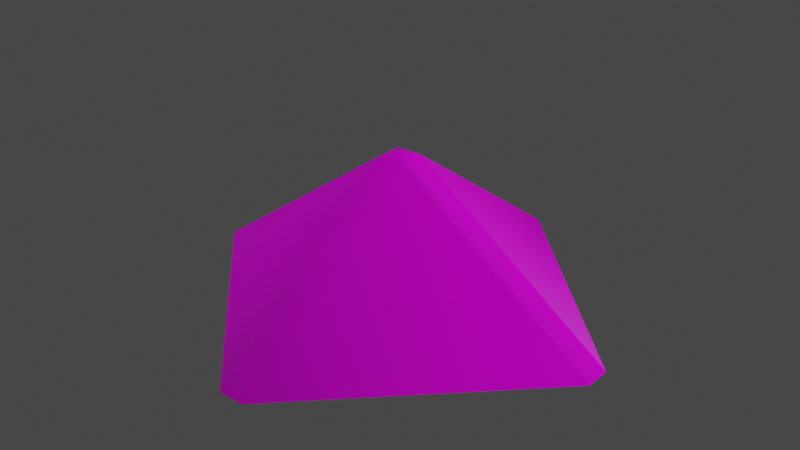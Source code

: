 # Source: Stone1.blend  (saved by Blender 4.4.30; exported with 4.5.12 LTS)
import bpy
from mathutils import Matrix  # noqa: F401  (used for matrix-valued properties, if any)

bpy.ops.wm.read_factory_settings(use_empty=True)
scene = bpy.context.scene
scene.name = 'Scene'

# ---- images (referenced by path relative to the original .blend; pixels are not part of the script)
import os
ASSET_DIR = os.environ.get("B2B_ASSET_DIR", "")  # directory of the original .blend (textures are referenced by path, not embedded)
HERE = os.path.dirname(os.path.abspath(__file__))  # packed textures are extracted next to this script under _unpacked/

def load_image(name, relpath, width, height, colorspace="sRGB"):
    """Load a texture the original file referenced (path relative to the .blend, or extracted next to this script)."""
    p = next((c for c in (os.path.join(HERE, relpath), os.path.join(ASSET_DIR, relpath)) if relpath and os.path.exists(c)), "")
    if p:
        img = bpy.data.images.load(p, check_existing=True)
        img.name = name
    else:  # same state as the original file: an image datablock whose file is absent (Cycles renders it pink)
        img = bpy.data.images.new(name, width, height)
        img.source = "FILE"
        img.filepath = "//" + (relpath or name)
    img.colorspace_settings.name = colorspace
    return img
img_rock054_1k_jpg_ambientocclusion_jpg = load_image('Rock054_1K-JPG_AmbientOcclusion.jpg', 'Rock054_1K-JPG_AmbientOcclusion.jpg', 1024, 1024, 'Non-Color')
img_rock054_1k_jpg_color_jpg = load_image('Rock054_1K-JPG_Color.jpg', 'Rock054_1K-JPG_Color.jpg', 1024, 1024, 'sRGB')
img_rock054_1k_jpg_displacement_jpg = load_image('Rock054_1K-JPG_Displacement.jpg', 'Rock054_1K-JPG_Displacement.jpg', 1024, 1024, 'Non-Color')
img_rock054_1k_jpg_normalgl_jpg = load_image('Rock054_1K-JPG_NormalGL.jpg', 'Rock054_1K-JPG_NormalGL.jpg', 1024, 1024, 'Non-Color')
img_rock054_1k_jpg_roughness_jpg = load_image('Rock054_1K-JPG_Roughness.jpg', 'Rock054_1K-JPG_Roughness.jpg', 1024, 1024, 'Non-Color')

# ---- materials (node trees are filled in below, after node groups)
mat_rock054 = bpy.data.materials.new('Rock054')

# ---- node groups
ng_rock054 = bpy.data.node_groups.new('Rock054', 'ShaderNodeTree')
_s = ng_rock054.interface.new_socket(name='AO', in_out='OUTPUT', socket_type='NodeSocketColor')
_s = ng_rock054.interface.new_socket(name='Color', in_out='OUTPUT', socket_type='NodeSocketColor')
_s = ng_rock054.interface.new_socket(name='Displacement', in_out='OUTPUT', socket_type='NodeSocketFloat')
_s.min_value = 0.0
_s.max_value = 1.0
_s = ng_rock054.interface.new_socket(name='Normal', in_out='OUTPUT', socket_type='NodeSocketColor')
_s = ng_rock054.interface.new_socket(name='Roughness', in_out='OUTPUT', socket_type='NodeSocketFloat')
_s.min_value = 0.0
_s.max_value = 1.0
_s = ng_rock054.interface.new_socket(name='Coord', in_out='INPUT', socket_type='NodeSocketVector')
_s = ng_rock054.interface.new_socket(name='AO', in_out='INPUT', socket_type='NodeSocketFloat')
_s.default_value = 1.0
_s.min_value = 0.0
_s.max_value = 1.0
_N = ng_rock054.nodes; _L = ng_rock054.links
n0 = _N.new('NodeGroupInput'); n0.name = 'Input'; n0.location = (0, 0)
n1 = _N.new('NodeGroupOutput'); n1.name = 'Output'; n1.location = (1200, 0)
n2 = _N.new('ShaderNodeTexImage'); n2.name = 'EPBR_Image'; n2.location = (400, 0)
n2.label = 'AO'
n2.hide = True
n2.image = img_rock054_1k_jpg_ambientocclusion_jpg
n3 = _N.new('ShaderNodeTexImage'); n3.name = 'EPBR_Image.001'; n3.location = (400, -50)
n3.label = 'Color'
n3.hide = True
n3.image = img_rock054_1k_jpg_color_jpg
n4 = _N.new('ShaderNodeTexImage'); n4.name = 'EPBR_Image.002'; n4.location = (400, -100)
n4.label = 'Displacement'
n4.hide = True
n4.image = img_rock054_1k_jpg_displacement_jpg
n5 = _N.new('ShaderNodeTexImage'); n5.name = 'EPBR_Image.003'; n5.location = (400, -150)
n5.label = 'Normal'
n5.hide = True
n5.image = img_rock054_1k_jpg_normalgl_jpg
n6 = _N.new('ShaderNodeTexImage'); n6.name = 'EPBR_Image.004'; n6.location = (400, -200)
n6.label = 'Roughness'
n6.hide = True
n6.image = img_rock054_1k_jpg_roughness_jpg
n7 = _N.new('ShaderNodeMixRGB'); n7.name = 'AO Multiply'; n7.location = (800, -50)
n7.hide = True
n7.blend_type = 'MULTIPLY'
_L.new(n0.outputs[0], n2.inputs[0])
_L.new(n2.outputs[0], n1.inputs[0])
_L.new(n0.outputs[0], n3.inputs[0])
_L.new(n0.outputs[0], n4.inputs[0])
_L.new(n4.outputs[0], n1.inputs[2])
_L.new(n0.outputs[0], n5.inputs[0])
_L.new(n5.outputs[0], n1.inputs[3])
_L.new(n0.outputs[0], n6.inputs[0])
_L.new(n6.outputs[0], n1.inputs[4])
_L.new(n0.outputs[1], n7.inputs[0])
_L.new(n3.outputs[0], n7.inputs[1])
_L.new(n2.outputs[0], n7.inputs[2])
_L.new(n7.outputs[0], n1.inputs[1])
n1.is_active_output = True
ng_smooth_by_angle = bpy.data.node_groups.new('Smooth by Angle', 'GeometryNodeTree')
_s = ng_smooth_by_angle.interface.new_socket(name='Mesh', in_out='OUTPUT', socket_type='NodeSocketGeometry')
_s = ng_smooth_by_angle.interface.new_socket(name='Mesh', in_out='INPUT', socket_type='NodeSocketGeometry')
_s = ng_smooth_by_angle.interface.new_socket(name='Angle', in_out='INPUT', socket_type='NodeSocketFloat')
_s.subtype = 'ANGLE'
_s.default_value = 0.5236
_s.min_value = 0.0
_s.max_value = 3.142
_s.description = 'Maximum face angle for smooth edges'
_s = ng_smooth_by_angle.interface.new_socket(name='Ignore Sharpness', in_out='INPUT', socket_type='NodeSocketBool')
_s.force_non_field = True
ng_smooth_by_angle.description = 'Set the sharpness of mesh edges based on the angle between the neighboring faces'
ng_smooth_by_angle.is_modifier = True
_N = ng_smooth_by_angle.nodes; _L = ng_smooth_by_angle.links
n0 = _N.new('GeometryNodeSetShadeSmooth'); n0.name = 'Set Shade Smooth'; n0.location = (120, -80)
n0.domain = 'EDGE'
n1 = _N.new('GeometryNodeSetShadeSmooth'); n1.name = 'Set Shade Smooth.001'; n1.location = (300, -80)
n2 = _N.new('NodeGroupOutput'); n2.name = 'Group Output'; n2.location = (480, -80)
n3 = _N.new('GeometryNodeInputMeshEdgeAngle'); n3.name = 'Edge Angle'; n3.location = (-440, -240)
n4 = _N.new('NodeGroupInput'); n4.name = 'Group Input'; n4.location = (-80, -80)
n5 = _N.new('GeometryNodeInputEdgeSmooth'); n5.name = 'Is Edge Smooth'; n5.location = (-260, -120)
n6 = _N.new('GeometryNodeInputShadeSmooth'); n6.name = 'Is Shade Smooth'; n6.location = (-440, -397)
n7 = _N.new('FunctionNodeCompare'); n7.name = 'Compare'; n7.location = (-260, -260)
n7.operation = 'LESS_EQUAL'
n7.inputs[6].default_value = (0.0, 0.0, 0.0, 0.0)
n7.inputs[7].default_value = (0.0, 0.0, 0.0, 0.0)
n8 = _N.new('FunctionNodeBooleanMath'); n8.name = 'Boolean Math.001'; n8.location = (-80, -260)
n9 = _N.new('NodeGroupInput'); n9.name = 'Group Input.001'; n9.location = (-440, -329)
n10 = _N.new('NodeGroupInput'); n10.name = 'Group Input.002'; n10.location = (-259, -189)
n11 = _N.new('FunctionNodeBooleanMath'); n11.name = 'Boolean Math'; n11.location = (-80, -149)
n11.operation = 'OR'
n12 = _N.new('FunctionNodeBooleanMath'); n12.name = 'Boolean Math.002'; n12.location = (-260, -380)
n12.operation = 'OR'
n13 = _N.new('NodeGroupInput'); n13.name = 'Group Input.003'; n13.location = (-440, -460)
_L.new(n3.outputs[0], n7.inputs[0])
_L.new(n1.outputs[0], n2.inputs[0])
_L.new(n9.outputs[1], n7.inputs[1])
_L.new(n7.outputs[0], n8.inputs[0])
_L.new(n4.outputs[0], n0.inputs[0])
_L.new(n0.outputs[0], n1.inputs[0])
_L.new(n8.outputs[0], n0.inputs[2])
_L.new(n10.outputs[2], n11.inputs[1])
_L.new(n5.outputs[0], n11.inputs[0])
_L.new(n11.outputs[0], n0.inputs[1])
_L.new(n13.outputs[2], n12.inputs[1])
_L.new(n6.outputs[0], n12.inputs[0])
_L.new(n12.outputs[0], n8.inputs[1])
n2.is_active_output = True

# ---- material node trees
mat_rock054.use_nodes = True; mat_rock054.node_tree.nodes.clear()
_N = mat_rock054.node_tree.nodes; _L = mat_rock054.node_tree.links
n0 = _N.new('ShaderNodeTexCoord'); n0.name = 'Coordinates'; n0.location = (0, 0)
n1 = _N.new('ShaderNodeMapping'); n1.name = 'Mapping'; n1.location = (500, 0)
n2 = _N.new('ShaderNodeGroup'); n2.name = 'EPBR_Shader'; n2.location = (1000, 0)
n2.label = 'Rock054 1K-JPG'
n2.node_tree = ng_rock054
n2.inputs[1].default_value = 1.0
n3 = _N.new('ShaderNodeBsdfPrincipled'); n3.name = 'Principled'; n3.location = (1600, 0)
n4 = _N.new('ShaderNodeOutputMaterial'); n4.name = 'Output'; n4.location = (1900, 0)
n5 = _N.new('ShaderNodeNormalMap'); n5.name = 'EPBR_Normal'; n5.location = (1300, -450)
n5.label = 'Normal Map'
n5.inputs[0].default_value = 5.0
n6 = _N.new('ShaderNodeDisplacement'); n6.name = 'Displacements'; n6.location = (1600, -700)
_L.new(n2.outputs[1], n3.inputs[0])
_L.new(n2.outputs[4], n3.inputs[2])
_L.new(n2.outputs[3], n5.inputs[1])
_L.new(n5.outputs[0], n3.inputs[5])
_L.new(n6.outputs[0], n4.inputs[2])
_L.new(n2.outputs[2], n6.inputs[0])
_L.new(n0.outputs[2], n1.inputs[0])
_L.new(n1.outputs[0], n2.inputs[0])
_L.new(n3.outputs[0], n4.inputs[0])
n4.is_active_output = True

# ---- world
world_world = bpy.data.worlds.new('World'); scene.world = world_world
world_world.use_nodes = True; world_world.node_tree.nodes.clear()
_N = world_world.node_tree.nodes; _L = world_world.node_tree.links
n0 = _N.new('ShaderNodeOutputWorld'); n0.name = 'World Output'; n0.location = (300, 300)
n1 = _N.new('ShaderNodeBackground'); n1.name = 'Background'; n1.location = (10, 300)
n1.inputs[0].default_value = (0.05088, 0.05088, 0.05088, 1.0)
_L.new(n1.outputs[0], n0.inputs[0])
n0.is_active_output = True
world_world.color = (0.05088, 0.05088, 0.05088)
world_world.use_sun_shadow = False
world_world.sun_shadow_jitter_overblur = 0.0

# ---- meshes
me_cube_001 = bpy.data.meshes.new('Cube.001')
me_cube_001.from_pydata([(0.02684, -0.4437, -2.203e-08), (-0.02684, -0.4437, -2.066e-08), (0.02684, -0.02684, 0.2948), (0.02684, 0.02684, 0.2948), (-0.02684, 0.02684, 0.2948), (-0.02684, -0.02684, 0.2948), (-0.4437, -0.02684, -2.203e-08), (-0.4437, 0.02684, -2.066e-08), (0.4437, 0.02684, -2.203e-08), (0.4437, -0.02684, -2.066e-08), (-0.02684, 0.4437, -2.203e-08), (0.02684, 0.4437, -2.066e-08), (0.0, 0.0, 0.3035)], [], [(9, 2, 0), (11, 3, 8), (7, 4, 10), (1, 5, 6), (4, 5, 12), (0, 2, 5, 1), (4, 7, 6, 5), (3, 11, 10, 4), (2, 9, 8, 3), (2, 3, 12), (3, 4, 12), (5, 2, 12)])
me_cube_001.polygons.foreach_set('use_smooth', [True] * 12)
_uv = me_cube_001.uv_layers.new(name='UVMap')
_uv.uv.foreach_set('vector', [0.9999, 0.9482, 0.5456, 0.5, 0.9999, 0.05136, 0.05185, 0.9999, 0.5, 0.5456, 0.9486, 0.9999, 9.992e-05, 0.05185, 0.4544, 0.5, 0.0001003, 0.9486, 0.9482, 0.0001018, 0.5, 0.4544, 0.05136, 0.0001, 0.4544, 0.5, 0.5, 0.4544, 0.5, 0.5, 0.9999, 0.05136, 0.5456, 0.5, 0.5, 0.4544, 0.9482, 0.0001018, 0.4544, 0.5, 9.992e-05, 0.05185, 0.05136, 0.0001, 0.5, 0.4544, 0.5, 0.5456, 0.05185, 0.9999, 0.0001003, 0.9486, 0.4544, 0.5, 0.5456, 0.5, 0.9999, 0.9482, 0.9486, 0.9999, 0.5, 0.5456, 0.5456, 0.5, 0.5, 0.5456, 0.5, 0.5, 0.5, 0.5456, 0.4544, 0.5, 0.5, 0.5, 0.5, 0.4544, 0.5456, 0.5, 0.5, 0.5])
me_cube_001.materials.append(mat_rock054)
me_cube_001.update()

# ---- objects
ob_stone1 = bpy.data.objects.new('Stone1', me_cube_001)

# ---- transforms, parenting, visibility, modifiers, constraints
ob_stone1.location = (0.0, 0.0, 0.0)
_m = ob_stone1.modifiers.new('Smooth by Angle', 'NODES')
_m.node_group = ng_smooth_by_angle
_gi = [s.identifier for s in ng_smooth_by_angle.interface.items_tree if s.item_type == 'SOCKET' and s.in_out == 'INPUT']
_m[_gi[1]] = 0.6981  # Angle
_m.use_pin_to_last = True
_m.show_group_selector = False

# ---- collection membership
scene.collection.objects.link(ob_stone1)

# ---- scene / render settings (as saved in the file)
scene.frame_start = 1; scene.frame_end = 250; scene.frame_set(1)
scene.render.engine = 'BLENDER_EEVEE_NEXT'
scene.view_settings.view_transform = 'Filmic'
bpy.context.view_layer.update()

# ---- added for rendering (the .blend has no active camera and no usable light): camera, sun
cam_auto = bpy.data.cameras.new('AutoCamera')
cam_auto.lens = 50.0
cam_auto.sensor_width = 36.0
cam_auto.clip_end = 1000.0
ob_auto_camera = bpy.data.objects.new('AutoCamera', cam_auto)
scene.collection.objects.link(ob_auto_camera)
ob_auto_camera.location = (1.19456, -1.43347, 1.10737)
ob_auto_camera.rotation_euler = (1.09748, -7.21219e-08, 0.694738)
scene.camera = ob_auto_camera
light_auto_sun = bpy.data.lights.new('AutoSun', 'SUN')
light_auto_sun.energy = 3.0
light_auto_sun.angle = 0.0523599
ob_auto_sun = bpy.data.objects.new('AutoSun', light_auto_sun)
scene.collection.objects.link(ob_auto_sun)
ob_auto_sun.rotation_euler = (0.872665, 0.174533, 0.523599)
bpy.context.view_layer.update()

